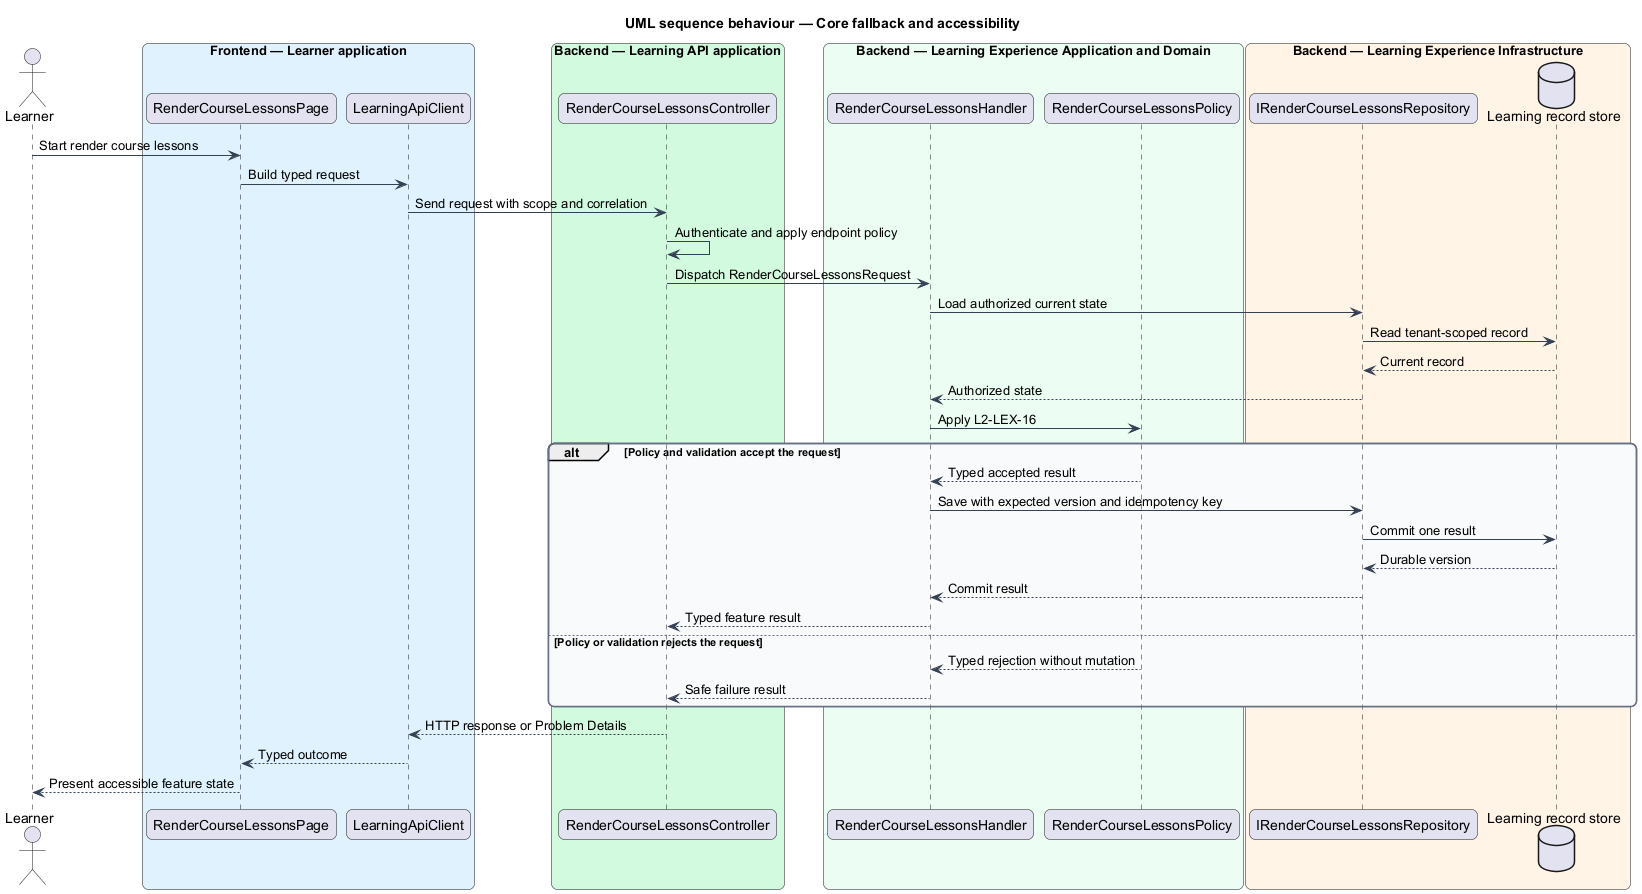

The diagram above was rendered by PlantUML. Its source (embedded in the PNG):
@startuml
title UML sequence behaviour — Core fallback and accessibility
skinparam backgroundColor #FFFFFF
skinparam shadowing false
skinparam roundcorner 12
skinparam defaultFontName Arial
skinparam ArrowColor #344054
skinparam rectangle {
  BorderColor #344054
  FontColor #101828
}
skinparam package {
  BorderColor #667085
  FontColor #101828
  BackgroundColor #F9FAFB
}
actor "Learner" as actor
box "Frontend — Learner application" #E0F2FE
  participant "RenderCourseLessonsPage" as entry
  participant "LearningApiClient" as client
end box
box "Backend — Learning API application" #D1FADF
  participant "RenderCourseLessonsController" as controller
end box
box "Backend — Learning Experience Application and Domain" #ECFDF3
  participant "RenderCourseLessonsHandler" as handler
  participant "RenderCourseLessonsPolicy" as policy
end box
box "Backend — Learning Experience Infrastructure" #FFF4E5
  participant "IRenderCourseLessonsRepository" as repository
  database "Learning record store" as store
end box
actor -> entry : Start render course lessons
entry -> client : Build typed request
client -> controller : Send request with scope and correlation
controller -> controller : Authenticate and apply endpoint policy
controller -> handler : Dispatch RenderCourseLessonsRequest
handler -> repository : Load authorized current state
repository -> store : Read tenant-scoped record
store --> repository : Current record
repository --> handler : Authorized state
handler -> policy : Apply L2-LEX-16
alt Policy and validation accept the request
  policy --> handler : Typed accepted result
  handler -> repository : Save with expected version and idempotency key
  repository -> store : Commit one result
  store --> repository : Durable version
  repository --> handler : Commit result
  handler --> controller : Typed feature result
else Policy or validation rejects the request
  policy --> handler : Typed rejection without mutation
  handler --> controller : Safe failure result
end
controller --> client : HTTP response or Problem Details
client --> entry : Typed outcome
entry --> actor : Present accessible feature state
@enduml